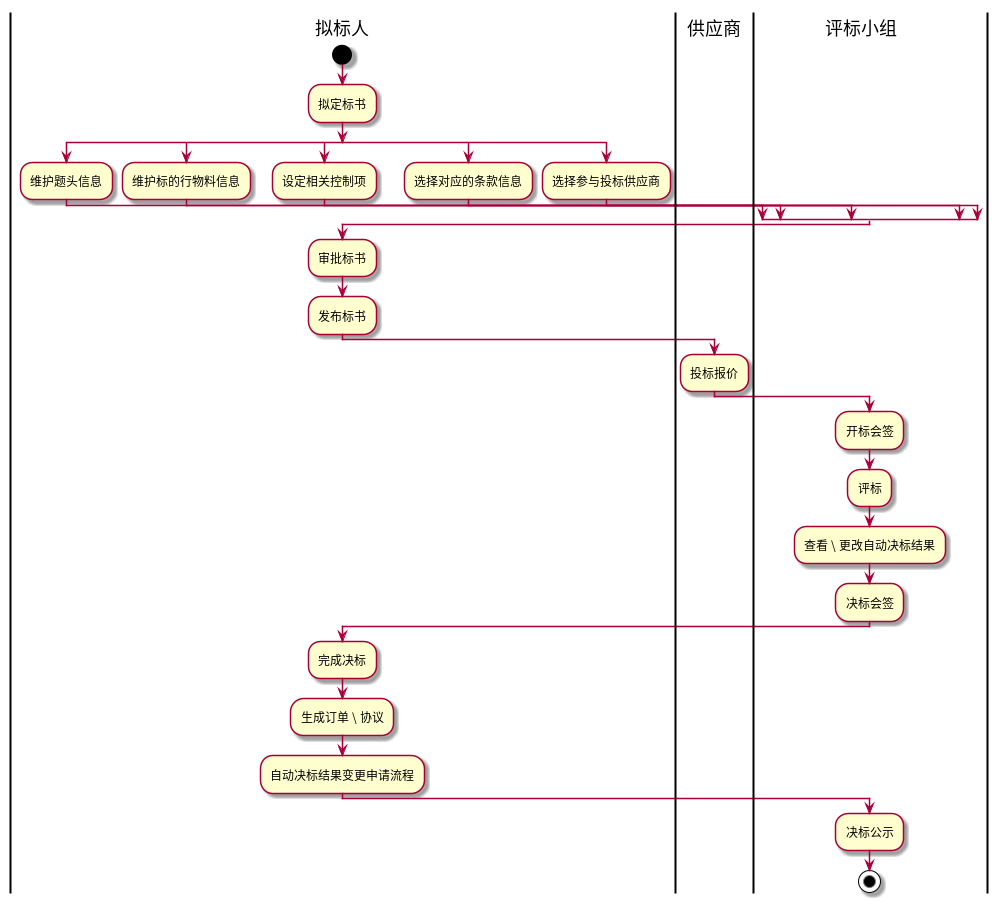

The diagram above was rendered by PlantUML. Its source (embedded in the PNG):
@startuml
|拟标人|
start
:拟定标书;
split
:维护题头信息;
split again
:维护标的行物料信息;
split again
:设定相关控制项;
split again
:选择对应的条款信息;
split again
:选择参与投标供应商;
end split
:审批标书;
:发布标书;
|供应商|
:投标报价;
|评标小组|
:开标会签;
:评标;
:查看 \ 更改自动决标结果;
:决标会签;
|拟标人|
:完成决标;
:生成订单 \ 协议;
:自动决标结果变更申请流程;
|评标小组|
:决标公示;
stop
@enduml